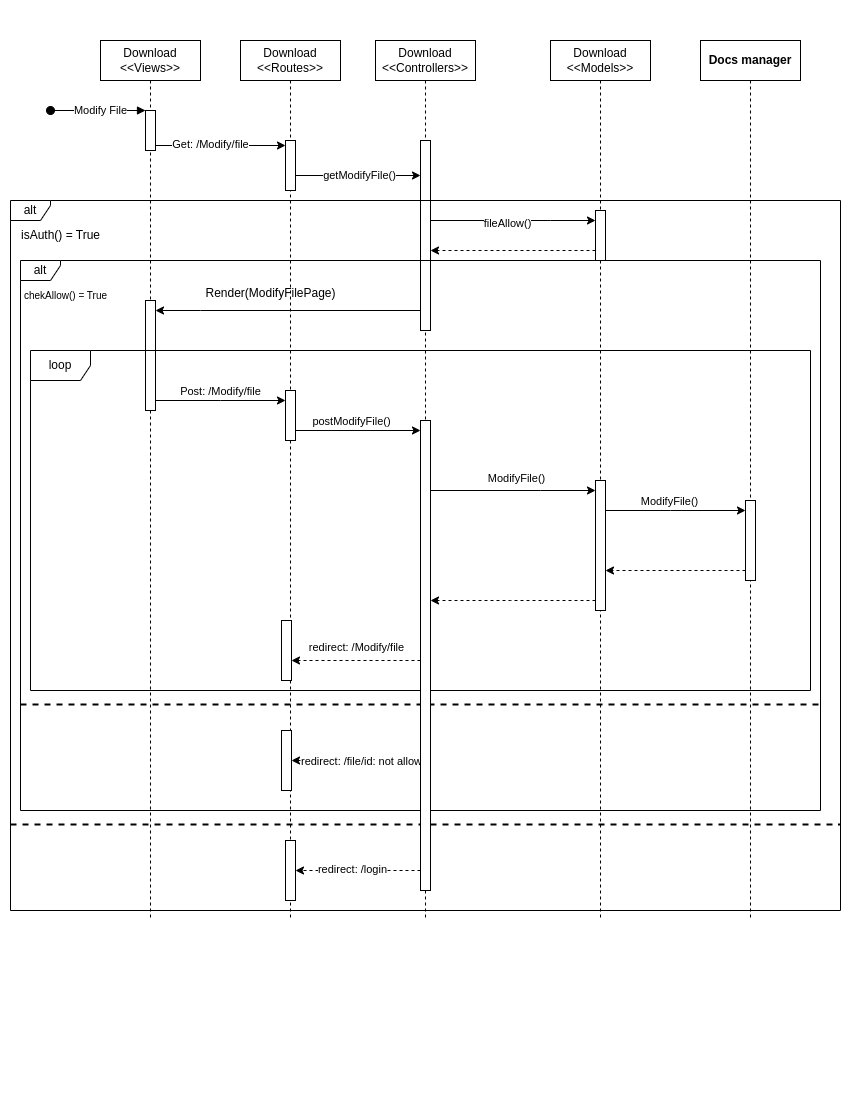

The diagram above was exported from draw.io. Its source (the exported page's mxGraphModel, read from the mxfile embedded in the PNG):
<mxGraphModel dx="1114" dy="541" grid="1" gridSize="10" guides="1" tooltips="1" connect="1" arrows="1" fold="1" page="1" pageScale="1" pageWidth="850" pageHeight="1100" math="0" shadow="0">
  <root>
    <mxCell id="0" />
    <mxCell id="1" parent="0" />
    <mxCell id="uUU1j6hkDepbFUmFvxDL-1" value="Download&lt;br&gt;&amp;lt;&amp;lt;Views&amp;gt;&amp;gt;" style="shape=umlLifeline;perimeter=lifelinePerimeter;whiteSpace=wrap;html=1;container=0;dropTarget=0;collapsible=0;recursiveResize=0;outlineConnect=0;portConstraint=eastwest;newEdgeStyle={&quot;edgeStyle&quot;:&quot;elbowEdgeStyle&quot;,&quot;elbow&quot;:&quot;vertical&quot;,&quot;curved&quot;:0,&quot;rounded&quot;:0};" vertex="1" parent="1">
      <mxGeometry x="100" y="40" width="100" height="880" as="geometry" />
    </mxCell>
    <mxCell id="uUU1j6hkDepbFUmFvxDL-2" value="" style="html=1;points=[];perimeter=orthogonalPerimeter;outlineConnect=0;targetShapes=umlLifeline;portConstraint=eastwest;newEdgeStyle={&quot;edgeStyle&quot;:&quot;elbowEdgeStyle&quot;,&quot;elbow&quot;:&quot;vertical&quot;,&quot;curved&quot;:0,&quot;rounded&quot;:0};" vertex="1" parent="uUU1j6hkDepbFUmFvxDL-1">
      <mxGeometry x="45" y="70" width="10" height="40" as="geometry" />
    </mxCell>
    <mxCell id="uUU1j6hkDepbFUmFvxDL-3" value="" style="html=1;verticalAlign=bottom;startArrow=oval;endArrow=block;startSize=8;edgeStyle=elbowEdgeStyle;elbow=vertical;curved=0;rounded=0;" edge="1" parent="uUU1j6hkDepbFUmFvxDL-1" target="uUU1j6hkDepbFUmFvxDL-2">
      <mxGeometry relative="1" as="geometry">
        <mxPoint x="-50" y="70" as="sourcePoint" />
      </mxGeometry>
    </mxCell>
    <mxCell id="uUU1j6hkDepbFUmFvxDL-4" value="Modify File" style="edgeLabel;html=1;align=center;verticalAlign=middle;resizable=0;points=[];" connectable="0" vertex="1" parent="uUU1j6hkDepbFUmFvxDL-3">
      <mxGeometry x="0.0333" y="1" relative="1" as="geometry">
        <mxPoint as="offset" />
      </mxGeometry>
    </mxCell>
    <mxCell id="uUU1j6hkDepbFUmFvxDL-5" value="Download&lt;br&gt;&amp;lt;&amp;lt;Routes&amp;gt;&amp;gt;" style="shape=umlLifeline;perimeter=lifelinePerimeter;whiteSpace=wrap;html=1;container=0;dropTarget=0;collapsible=0;recursiveResize=0;outlineConnect=0;portConstraint=eastwest;newEdgeStyle={&quot;edgeStyle&quot;:&quot;elbowEdgeStyle&quot;,&quot;elbow&quot;:&quot;vertical&quot;,&quot;curved&quot;:0,&quot;rounded&quot;:0};" vertex="1" parent="1">
      <mxGeometry x="240" y="40" width="100" height="880" as="geometry" />
    </mxCell>
    <mxCell id="uUU1j6hkDepbFUmFvxDL-6" value="" style="html=1;points=[];perimeter=orthogonalPerimeter;outlineConnect=0;targetShapes=umlLifeline;portConstraint=eastwest;newEdgeStyle={&quot;edgeStyle&quot;:&quot;elbowEdgeStyle&quot;,&quot;elbow&quot;:&quot;vertical&quot;,&quot;curved&quot;:0,&quot;rounded&quot;:0};" vertex="1" parent="uUU1j6hkDepbFUmFvxDL-5">
      <mxGeometry x="45" y="100" width="10" height="50" as="geometry" />
    </mxCell>
    <mxCell id="uUU1j6hkDepbFUmFvxDL-7" value="" style="html=1;points=[];perimeter=orthogonalPerimeter;outlineConnect=0;targetShapes=umlLifeline;portConstraint=eastwest;newEdgeStyle={&quot;edgeStyle&quot;:&quot;elbowEdgeStyle&quot;,&quot;elbow&quot;:&quot;vertical&quot;,&quot;curved&quot;:0,&quot;rounded&quot;:0};" vertex="1" parent="uUU1j6hkDepbFUmFvxDL-5">
      <mxGeometry x="41" y="580" width="10" height="60" as="geometry" />
    </mxCell>
    <mxCell id="uUU1j6hkDepbFUmFvxDL-8" value="" style="html=1;points=[];perimeter=orthogonalPerimeter;outlineConnect=0;targetShapes=umlLifeline;portConstraint=eastwest;newEdgeStyle={&quot;edgeStyle&quot;:&quot;elbowEdgeStyle&quot;,&quot;elbow&quot;:&quot;vertical&quot;,&quot;curved&quot;:0,&quot;rounded&quot;:0};" vertex="1" parent="uUU1j6hkDepbFUmFvxDL-5">
      <mxGeometry x="45" y="800" width="10" height="60" as="geometry" />
    </mxCell>
    <mxCell id="uUU1j6hkDepbFUmFvxDL-9" value="" style="html=1;points=[];perimeter=orthogonalPerimeter;outlineConnect=0;targetShapes=umlLifeline;portConstraint=eastwest;newEdgeStyle={&quot;edgeStyle&quot;:&quot;elbowEdgeStyle&quot;,&quot;elbow&quot;:&quot;vertical&quot;,&quot;curved&quot;:0,&quot;rounded&quot;:0};" vertex="1" parent="uUU1j6hkDepbFUmFvxDL-5">
      <mxGeometry x="41" y="690" width="10" height="60" as="geometry" />
    </mxCell>
    <mxCell id="uUU1j6hkDepbFUmFvxDL-10" value="Download&lt;br&gt;&amp;lt;&amp;lt;Controllers&amp;gt;&amp;gt;" style="shape=umlLifeline;perimeter=lifelinePerimeter;whiteSpace=wrap;html=1;container=1;dropTarget=0;collapsible=0;recursiveResize=0;outlineConnect=0;portConstraint=eastwest;newEdgeStyle={&quot;edgeStyle&quot;:&quot;elbowEdgeStyle&quot;,&quot;elbow&quot;:&quot;vertical&quot;,&quot;curved&quot;:0,&quot;rounded&quot;:0};" vertex="1" parent="1">
      <mxGeometry x="375" y="40" width="100" height="880" as="geometry" />
    </mxCell>
    <mxCell id="uUU1j6hkDepbFUmFvxDL-47" value="" style="html=1;points=[];perimeter=orthogonalPerimeter;outlineConnect=0;targetShapes=umlLifeline;portConstraint=eastwest;newEdgeStyle={&quot;edgeStyle&quot;:&quot;elbowEdgeStyle&quot;,&quot;elbow&quot;:&quot;vertical&quot;,&quot;curved&quot;:0,&quot;rounded&quot;:0};" vertex="1" parent="uUU1j6hkDepbFUmFvxDL-10">
      <mxGeometry x="45" y="100" width="10" height="190" as="geometry" />
    </mxCell>
    <mxCell id="uUU1j6hkDepbFUmFvxDL-12" value="Download&lt;br&gt;&amp;lt;&amp;lt;Models&amp;gt;&amp;gt;" style="shape=umlLifeline;perimeter=lifelinePerimeter;whiteSpace=wrap;html=1;container=1;dropTarget=0;collapsible=0;recursiveResize=0;outlineConnect=0;portConstraint=eastwest;newEdgeStyle={&quot;edgeStyle&quot;:&quot;elbowEdgeStyle&quot;,&quot;elbow&quot;:&quot;vertical&quot;,&quot;curved&quot;:0,&quot;rounded&quot;:0};" vertex="1" parent="1">
      <mxGeometry x="550" y="40" width="100" height="880" as="geometry" />
    </mxCell>
    <mxCell id="uUU1j6hkDepbFUmFvxDL-13" value="" style="html=1;points=[];perimeter=orthogonalPerimeter;outlineConnect=0;targetShapes=umlLifeline;portConstraint=eastwest;newEdgeStyle={&quot;edgeStyle&quot;:&quot;elbowEdgeStyle&quot;,&quot;elbow&quot;:&quot;vertical&quot;,&quot;curved&quot;:0,&quot;rounded&quot;:0};" vertex="1" parent="uUU1j6hkDepbFUmFvxDL-12">
      <mxGeometry x="45" y="170" width="10" height="50" as="geometry" />
    </mxCell>
    <mxCell id="uUU1j6hkDepbFUmFvxDL-14" value="" style="html=1;points=[];perimeter=orthogonalPerimeter;outlineConnect=0;targetShapes=umlLifeline;portConstraint=eastwest;newEdgeStyle={&quot;edgeStyle&quot;:&quot;elbowEdgeStyle&quot;,&quot;elbow&quot;:&quot;vertical&quot;,&quot;curved&quot;:0,&quot;rounded&quot;:0};" vertex="1" parent="uUU1j6hkDepbFUmFvxDL-12">
      <mxGeometry x="45" y="440" width="10" height="130" as="geometry" />
    </mxCell>
    <mxCell id="uUU1j6hkDepbFUmFvxDL-15" style="edgeStyle=elbowEdgeStyle;rounded=0;orthogonalLoop=1;jettySize=auto;html=1;elbow=vertical;curved=0;" edge="1" parent="1" source="uUU1j6hkDepbFUmFvxDL-2" target="uUU1j6hkDepbFUmFvxDL-6">
      <mxGeometry relative="1" as="geometry" />
    </mxCell>
    <mxCell id="uUU1j6hkDepbFUmFvxDL-16" value="Get: /Modify/file" style="edgeLabel;html=1;align=center;verticalAlign=middle;resizable=0;points=[];" connectable="0" vertex="1" parent="uUU1j6hkDepbFUmFvxDL-15">
      <mxGeometry x="-0.1714" y="2" relative="1" as="geometry">
        <mxPoint as="offset" />
      </mxGeometry>
    </mxCell>
    <mxCell id="uUU1j6hkDepbFUmFvxDL-17" style="edgeStyle=elbowEdgeStyle;rounded=0;orthogonalLoop=1;jettySize=auto;html=1;elbow=vertical;curved=0;" edge="1" parent="1" source="uUU1j6hkDepbFUmFvxDL-6">
      <mxGeometry relative="1" as="geometry">
        <mxPoint x="420" y="175" as="targetPoint" />
      </mxGeometry>
    </mxCell>
    <mxCell id="uUU1j6hkDepbFUmFvxDL-18" value="getModifyFile()" style="edgeLabel;html=1;align=center;verticalAlign=middle;resizable=0;points=[];" connectable="0" vertex="1" parent="uUU1j6hkDepbFUmFvxDL-17">
      <mxGeometry x="0.0112" y="1" relative="1" as="geometry">
        <mxPoint as="offset" />
      </mxGeometry>
    </mxCell>
    <mxCell id="uUU1j6hkDepbFUmFvxDL-19" value="alt" style="shape=umlFrame;whiteSpace=wrap;html=1;pointerEvents=0;width=40;height=20;" vertex="1" parent="1">
      <mxGeometry x="10" y="200" width="830" height="710" as="geometry" />
    </mxCell>
    <mxCell id="uUU1j6hkDepbFUmFvxDL-20" value="isAuth() = True" style="text;html=1;align=center;verticalAlign=middle;resizable=0;points=[];autosize=1;strokeColor=none;fillColor=none;" vertex="1" parent="1">
      <mxGeometry x="10" y="220" width="100" height="30" as="geometry" />
    </mxCell>
    <mxCell id="uUU1j6hkDepbFUmFvxDL-21" value="alt" style="shape=umlFrame;whiteSpace=wrap;html=1;pointerEvents=0;width=40;height=20;" vertex="1" parent="1">
      <mxGeometry x="20" y="260" width="800" height="550" as="geometry" />
    </mxCell>
    <mxCell id="uUU1j6hkDepbFUmFvxDL-22" value="" style="line;strokeWidth=2;fillColor=none;align=left;verticalAlign=middle;spacingTop=-1;spacingLeft=3;spacingRight=3;rotatable=0;labelPosition=right;points=[];portConstraint=eastwest;strokeColor=inherit;dashed=1;" vertex="1" parent="1">
      <mxGeometry x="20" y="700" width="800" height="8" as="geometry" />
    </mxCell>
    <mxCell id="uUU1j6hkDepbFUmFvxDL-23" value="&lt;font size=&quot;1&quot;&gt;chekAllow() = True&lt;/font&gt;" style="text;html=1;align=center;verticalAlign=middle;resizable=0;points=[];autosize=1;strokeColor=none;fillColor=none;strokeWidth=2;" vertex="1" parent="1">
      <mxGeometry x="10" y="280" width="110" height="30" as="geometry" />
    </mxCell>
    <mxCell id="uUU1j6hkDepbFUmFvxDL-24" value="&lt;b style=&quot;border-color: var(--border-color);&quot;&gt;Docs manager&lt;/b&gt;" style="shape=umlLifeline;perimeter=lifelinePerimeter;whiteSpace=wrap;html=1;container=1;dropTarget=0;collapsible=0;recursiveResize=0;outlineConnect=0;portConstraint=eastwest;newEdgeStyle={&quot;edgeStyle&quot;:&quot;elbowEdgeStyle&quot;,&quot;elbow&quot;:&quot;vertical&quot;,&quot;curved&quot;:0,&quot;rounded&quot;:0};" vertex="1" parent="1">
      <mxGeometry x="700" y="40" width="100" height="880" as="geometry" />
    </mxCell>
    <mxCell id="uUU1j6hkDepbFUmFvxDL-25" value="" style="html=1;points=[];perimeter=orthogonalPerimeter;outlineConnect=0;targetShapes=umlLifeline;portConstraint=eastwest;newEdgeStyle={&quot;edgeStyle&quot;:&quot;elbowEdgeStyle&quot;,&quot;elbow&quot;:&quot;vertical&quot;,&quot;curved&quot;:0,&quot;rounded&quot;:0};" vertex="1" parent="uUU1j6hkDepbFUmFvxDL-24">
      <mxGeometry x="45" y="460" width="10" height="80" as="geometry" />
    </mxCell>
    <mxCell id="uUU1j6hkDepbFUmFvxDL-26" style="edgeStyle=elbowEdgeStyle;rounded=0;orthogonalLoop=1;jettySize=auto;html=1;elbow=vertical;curved=0;" edge="1" parent="1" source="uUU1j6hkDepbFUmFvxDL-14" target="uUU1j6hkDepbFUmFvxDL-25">
      <mxGeometry relative="1" as="geometry">
        <Array as="points">
          <mxPoint x="670" y="510" />
          <mxPoint x="650" y="530" />
          <mxPoint x="710" y="400" />
          <mxPoint x="650" y="430" />
          <mxPoint x="570" y="340" />
          <mxPoint x="600" y="390" />
        </Array>
        <mxPoint x="600" y="430" as="sourcePoint" />
      </mxGeometry>
    </mxCell>
    <mxCell id="uUU1j6hkDepbFUmFvxDL-27" value="ModifyFile()" style="edgeLabel;html=1;align=center;verticalAlign=middle;resizable=0;points=[];" connectable="0" vertex="1" parent="uUU1j6hkDepbFUmFvxDL-26">
      <mxGeometry x="-0.0957" relative="1" as="geometry">
        <mxPoint y="-10" as="offset" />
      </mxGeometry>
    </mxCell>
    <mxCell id="uUU1j6hkDepbFUmFvxDL-28" style="edgeStyle=elbowEdgeStyle;rounded=0;orthogonalLoop=1;jettySize=auto;html=1;elbow=vertical;curved=0;dashed=1;" edge="1" parent="1" target="uUU1j6hkDepbFUmFvxDL-7">
      <mxGeometry relative="1" as="geometry">
        <Array as="points">
          <mxPoint x="320" y="660" />
          <mxPoint x="320" y="530" />
          <mxPoint x="360" y="505" />
          <mxPoint x="340" y="450" />
          <mxPoint x="320" y="400" />
        </Array>
        <mxPoint x="420" y="660" as="sourcePoint" />
      </mxGeometry>
    </mxCell>
    <mxCell id="uUU1j6hkDepbFUmFvxDL-29" value="redirect: /Modify/file" style="edgeLabel;html=1;align=center;verticalAlign=middle;resizable=0;points=[];" connectable="0" vertex="1" parent="1">
      <mxGeometry x="400.0005882352939" y="630" as="geometry">
        <mxPoint x="-45" y="16" as="offset" />
      </mxGeometry>
    </mxCell>
    <mxCell id="uUU1j6hkDepbFUmFvxDL-30" style="edgeStyle=elbowEdgeStyle;rounded=0;orthogonalLoop=1;jettySize=auto;html=1;elbow=vertical;curved=0;dashed=1;" edge="1" parent="1" target="uUU1j6hkDepbFUmFvxDL-9">
      <mxGeometry relative="1" as="geometry">
        <mxPoint x="420" y="760" as="sourcePoint" />
      </mxGeometry>
    </mxCell>
    <mxCell id="uUU1j6hkDepbFUmFvxDL-31" value="redirect: /file/id: not allow" style="edgeLabel;html=1;align=center;verticalAlign=middle;resizable=0;points=[];" connectable="0" vertex="1" parent="uUU1j6hkDepbFUmFvxDL-30">
      <mxGeometry x="0.2167" relative="1" as="geometry">
        <mxPoint x="18" as="offset" />
      </mxGeometry>
    </mxCell>
    <mxCell id="uUU1j6hkDepbFUmFvxDL-32" style="edgeStyle=elbowEdgeStyle;rounded=0;orthogonalLoop=1;jettySize=auto;html=1;elbow=vertical;curved=0;dashed=1;" edge="1" parent="1" target="uUU1j6hkDepbFUmFvxDL-8">
      <mxGeometry relative="1" as="geometry">
        <mxPoint x="420" y="870" as="sourcePoint" />
      </mxGeometry>
    </mxCell>
    <mxCell id="uUU1j6hkDepbFUmFvxDL-33" value="redirect: /login" style="edgeLabel;html=1;align=center;verticalAlign=middle;resizable=0;points=[];" connectable="0" vertex="1" parent="uUU1j6hkDepbFUmFvxDL-32">
      <mxGeometry x="0.5" y="-2" relative="1" as="geometry">
        <mxPoint x="25" as="offset" />
      </mxGeometry>
    </mxCell>
    <mxCell id="uUU1j6hkDepbFUmFvxDL-34" style="edgeStyle=elbowEdgeStyle;rounded=0;orthogonalLoop=1;jettySize=auto;html=1;elbow=vertical;curved=0;" edge="1" parent="1" target="uUU1j6hkDepbFUmFvxDL-13">
      <mxGeometry relative="1" as="geometry">
        <Array as="points">
          <mxPoint x="550" y="220" />
        </Array>
        <mxPoint x="430" y="220" as="sourcePoint" />
      </mxGeometry>
    </mxCell>
    <mxCell id="uUU1j6hkDepbFUmFvxDL-35" value="fileAllow()" style="edgeLabel;html=1;align=center;verticalAlign=middle;resizable=0;points=[];" connectable="0" vertex="1" parent="uUU1j6hkDepbFUmFvxDL-34">
      <mxGeometry x="-0.0839" y="-2" relative="1" as="geometry">
        <mxPoint as="offset" />
      </mxGeometry>
    </mxCell>
    <mxCell id="uUU1j6hkDepbFUmFvxDL-36" style="edgeStyle=elbowEdgeStyle;rounded=0;orthogonalLoop=1;jettySize=auto;html=1;elbow=vertical;curved=0;dashed=1;" edge="1" parent="1" source="uUU1j6hkDepbFUmFvxDL-13">
      <mxGeometry relative="1" as="geometry">
        <Array as="points">
          <mxPoint x="508" y="250" />
        </Array>
        <mxPoint x="430" y="250" as="targetPoint" />
      </mxGeometry>
    </mxCell>
    <mxCell id="uUU1j6hkDepbFUmFvxDL-37" style="edgeStyle=elbowEdgeStyle;rounded=0;orthogonalLoop=1;jettySize=auto;html=1;elbow=vertical;curved=0;" edge="1" parent="1" target="uUU1j6hkDepbFUmFvxDL-14">
      <mxGeometry relative="1" as="geometry">
        <Array as="points">
          <mxPoint x="540" y="490" />
          <mxPoint x="470" y="430" />
          <mxPoint x="550" y="340" />
        </Array>
        <mxPoint x="430" y="490" as="sourcePoint" />
      </mxGeometry>
    </mxCell>
    <mxCell id="uUU1j6hkDepbFUmFvxDL-38" value="ModifyFile()" style="edgeLabel;html=1;align=center;verticalAlign=middle;resizable=0;points=[];" connectable="0" vertex="1" parent="1">
      <mxGeometry x="490" y="420" as="geometry">
        <mxPoint x="25" y="57" as="offset" />
      </mxGeometry>
    </mxCell>
    <mxCell id="uUU1j6hkDepbFUmFvxDL-39" style="edgeStyle=elbowEdgeStyle;rounded=0;orthogonalLoop=1;jettySize=auto;html=1;elbow=vertical;curved=0;dashed=1;" edge="1" parent="1" source="uUU1j6hkDepbFUmFvxDL-14">
      <mxGeometry relative="1" as="geometry">
        <Array as="points">
          <mxPoint x="510" y="600" />
          <mxPoint x="500" y="560" />
          <mxPoint x="480" y="380" />
        </Array>
        <mxPoint x="430" y="600" as="targetPoint" />
      </mxGeometry>
    </mxCell>
    <mxCell id="uUU1j6hkDepbFUmFvxDL-40" style="edgeStyle=elbowEdgeStyle;rounded=0;orthogonalLoop=1;jettySize=auto;html=1;elbow=vertical;curved=0;dashed=1;" edge="1" parent="1" source="uUU1j6hkDepbFUmFvxDL-25" target="uUU1j6hkDepbFUmFvxDL-14">
      <mxGeometry relative="1" as="geometry">
        <Array as="points">
          <mxPoint x="680" y="570" />
          <mxPoint x="690" y="450" />
          <mxPoint x="650" y="480" />
        </Array>
      </mxGeometry>
    </mxCell>
    <mxCell id="uUU1j6hkDepbFUmFvxDL-42" value="" style="line;strokeWidth=2;fillColor=none;align=left;verticalAlign=middle;spacingTop=-1;spacingLeft=3;spacingRight=3;rotatable=0;labelPosition=right;points=[];portConstraint=eastwest;strokeColor=inherit;dashed=1;" vertex="1" parent="1">
      <mxGeometry x="10" y="820" width="830" height="8" as="geometry" />
    </mxCell>
    <mxCell id="uUU1j6hkDepbFUmFvxDL-51" style="edgeStyle=elbowEdgeStyle;rounded=0;orthogonalLoop=1;jettySize=auto;html=1;elbow=vertical;curved=0;" edge="1" parent="1" source="uUU1j6hkDepbFUmFvxDL-43" target="uUU1j6hkDepbFUmFvxDL-50">
      <mxGeometry relative="1" as="geometry" />
    </mxCell>
    <mxCell id="uUU1j6hkDepbFUmFvxDL-43" value="" style="html=1;points=[];perimeter=orthogonalPerimeter;outlineConnect=0;targetShapes=umlLifeline;portConstraint=eastwest;newEdgeStyle={&quot;edgeStyle&quot;:&quot;elbowEdgeStyle&quot;,&quot;elbow&quot;:&quot;vertical&quot;,&quot;curved&quot;:0,&quot;rounded&quot;:0};" vertex="1" parent="1">
      <mxGeometry x="145" y="300" width="10" height="110" as="geometry" />
    </mxCell>
    <mxCell id="uUU1j6hkDepbFUmFvxDL-44" style="edgeStyle=elbowEdgeStyle;rounded=0;orthogonalLoop=1;jettySize=auto;html=1;elbow=vertical;curved=0;" edge="1" parent="1" target="uUU1j6hkDepbFUmFvxDL-43">
      <mxGeometry relative="1" as="geometry">
        <mxPoint x="420" y="310" as="sourcePoint" />
        <Array as="points">
          <mxPoint x="200" y="310" />
        </Array>
      </mxGeometry>
    </mxCell>
    <mxCell id="uUU1j6hkDepbFUmFvxDL-45" value="Render(ModifyFilePage)" style="text;html=1;align=center;verticalAlign=middle;resizable=0;points=[];autosize=1;strokeColor=none;fillColor=none;" vertex="1" parent="1">
      <mxGeometry x="195" y="278" width="150" height="30" as="geometry" />
    </mxCell>
    <mxCell id="uUU1j6hkDepbFUmFvxDL-46" value="loop" style="shape=umlFrame;whiteSpace=wrap;html=1;pointerEvents=0;" vertex="1" parent="1">
      <mxGeometry x="30" y="350" width="780" height="340" as="geometry" />
    </mxCell>
    <mxCell id="uUU1j6hkDepbFUmFvxDL-48" value="" style="html=1;points=[];perimeter=orthogonalPerimeter;outlineConnect=0;targetShapes=umlLifeline;portConstraint=eastwest;newEdgeStyle={&quot;edgeStyle&quot;:&quot;elbowEdgeStyle&quot;,&quot;elbow&quot;:&quot;vertical&quot;,&quot;curved&quot;:0,&quot;rounded&quot;:0};" vertex="1" parent="1">
      <mxGeometry x="420" y="420" width="10" height="470" as="geometry" />
    </mxCell>
    <mxCell id="uUU1j6hkDepbFUmFvxDL-52" style="edgeStyle=elbowEdgeStyle;rounded=0;orthogonalLoop=1;jettySize=auto;html=1;elbow=vertical;curved=0;" edge="1" parent="1" source="uUU1j6hkDepbFUmFvxDL-50" target="uUU1j6hkDepbFUmFvxDL-48">
      <mxGeometry relative="1" as="geometry" />
    </mxCell>
    <mxCell id="uUU1j6hkDepbFUmFvxDL-50" value="" style="html=1;points=[];perimeter=orthogonalPerimeter;outlineConnect=0;targetShapes=umlLifeline;portConstraint=eastwest;newEdgeStyle={&quot;edgeStyle&quot;:&quot;elbowEdgeStyle&quot;,&quot;elbow&quot;:&quot;vertical&quot;,&quot;curved&quot;:0,&quot;rounded&quot;:0};" vertex="1" parent="1">
      <mxGeometry x="285" y="390" width="10" height="50" as="geometry" />
    </mxCell>
    <mxCell id="uUU1j6hkDepbFUmFvxDL-53" value="Post: /Modify/file" style="edgeLabel;html=1;align=center;verticalAlign=middle;resizable=0;points=[];" connectable="0" vertex="1" parent="1">
      <mxGeometry x="219" y="390" as="geometry" />
    </mxCell>
    <mxCell id="uUU1j6hkDepbFUmFvxDL-54" value="postModifyFile()" style="edgeLabel;html=1;align=center;verticalAlign=middle;resizable=0;points=[];" connectable="0" vertex="1" parent="1">
      <mxGeometry x="350" y="420" as="geometry" />
    </mxCell>
  </root>
</mxGraphModel>